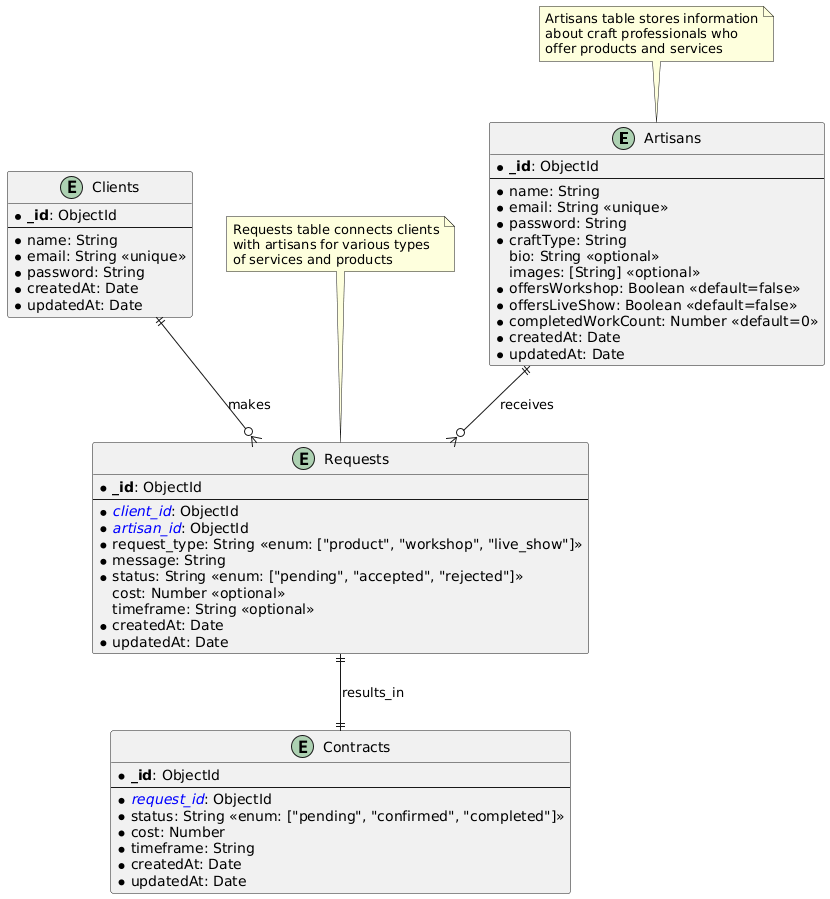

The diagram above was rendered by PlantUML. Its source (embedded in the PNG):
@startuml
skinparam groupInheritance 2
hide methods
hide stereotypes

!define primary_key(x) <b>**x**</b>
!define foreign_key(x) <color:blue><i>x</i></color>

entity "Artisans" {
  * primary_key(_id): ObjectId
  --
  * name: String
  * email: String <<unique>>
  * password: String
  * craftType: String
  bio: String <<optional>>
  images: [String] <<optional>>
  * offersWorkshop: Boolean <<default=false>>
  * offersLiveShow: Boolean <<default=false>>
  * completedWorkCount: Number <<default=0>>
  * createdAt: Date
  * updatedAt: Date
}

entity "Clients" {
  * primary_key(_id): ObjectId
  --
  * name: String
  * email: String <<unique>>
  * password: String
  * createdAt: Date
  * updatedAt: Date
}

entity "Requests" {
  * primary_key(_id): ObjectId
  --
  * foreign_key(client_id): ObjectId
  * foreign_key(artisan_id): ObjectId
  * request_type: String <<enum: ["product", "workshop", "live_show"]>>
  * message: String
  * status: String <<enum: ["pending", "accepted", "rejected"]>>
  cost: Number <<optional>>
  timeframe: String <<optional>>
  * createdAt: Date
  * updatedAt: Date
}

entity "Contracts" {
  * primary_key(_id): ObjectId
  --
  * foreign_key(request_id): ObjectId
  * status: String <<enum: ["pending", "confirmed", "completed"]>>
  * cost: Number
  * timeframe: String
  * createdAt: Date
  * updatedAt: Date
}

' Define relationships
Artisans ||--o{ Requests : "receives"
Clients ||--o{ Requests : "makes"
Requests ||--|| Contracts : "results_in"

' Add notes
note top of Artisans
  Artisans table stores information
  about craft professionals who
  offer products and services
end note

note top of Requests
  Requests table connects clients
  with artisans for various types
  of services and products
end note
@enduml